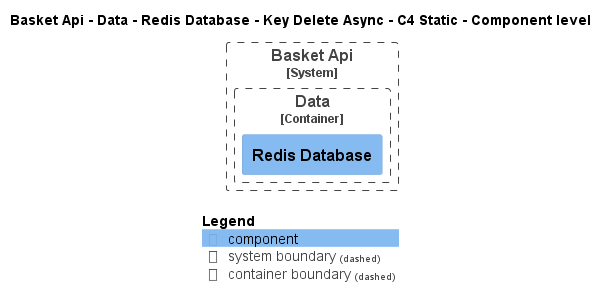

The diagram above was rendered by PlantUML. Its source (embedded in the PNG):
@startuml
!pragma layout smetana
!include ..\..\..\..\..\..\..\..\.c4s\C4_Component.puml

AddElementTag("state:new", $bgColor=green, $fontColor=#ffffff, $borderColor=green, $shadowing="False")
AddElementTag("state:changed", $bgColor=orange, $fontColor=#ffffff, $borderColor=orange, $shadowing="False")
AddElementTag("state:removed", $bgColor=red, $fontColor=#ffffff, $borderColor=red, $shadowing="False")

AddRelTag("state:new", $textColor=green, $lineColor=green)
AddRelTag("state:changed", $textColor=orange, $lineColor=orange)
AddRelTag("state:removed", $textColor=red, $lineColor=red)

SHOW_PERSON_PORTRAIT()
LAYOUT_TOP_DOWN()

skinparam linetype polyline

title Basket Api - Data - Redis Database - Key Delete Async - C4 Static - Component level


System_Boundary(dotnet.eShop.Architecture.SoftwareSystems.BasketApi, "Basket Api") {
    
Container_Boundary(dotnet.eShop.Architecture.SoftwareSystems.BasketApi.Containers.Data, "Data") {
    Component(dotnet.eShop.Architecture.SoftwareSystems.BasketApi.Containers.Data.Components.RedisDatabase, "Redis Database", "", "")
}
}



SHOW_LEGEND()
@enduml